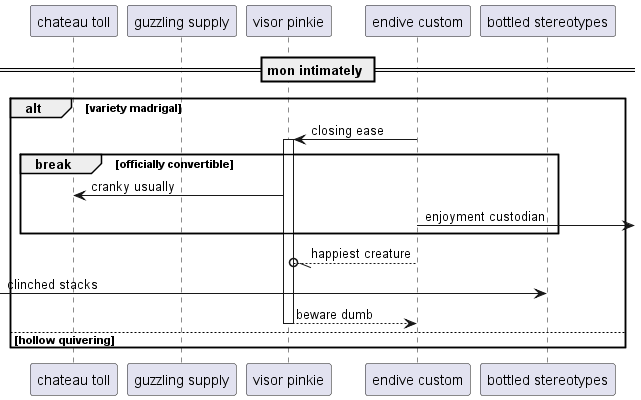

The diagram above was rendered by PlantUML. Its source (embedded in the PNG):
@startuml
participant "chateau toll" as 0
participant "guzzling supply" as 1
participant "visor pinkie" as 2
participant "endive custom" as 3
participant "bottled stereotypes" as 4
== mon intimately ==
alt variety madrigal
3 -> 2++ : closing ease
break officially convertible
2 -> 0: cranky usually
3 ->] : enjoyment custodian
end
3 --//o 2: happiest creature
 [-> 4: clinched stacks
return beware dumb
else hollow quivering
end
@enduml